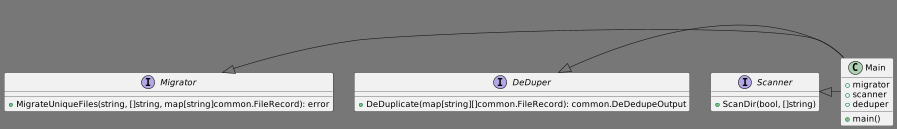

The diagram above was rendered by PlantUML. Its source (embedded in the PNG):
@startuml
'https://plantuml.com/class-diagram
skinparam backgroundColor #777777

class Main {
    + migrator
    + scanner
    + deduper
    + main()
}
interface Migrator {
    +MigrateUniqueFiles(string, []string, map[string]common.FileRecord): error
}
interface Scanner {
    +ScanDir(bool, []string)
}
interface DeDuper {
    +DeDuplicate(map[string][]common.FileRecord): common.DeDedupeOutput
}

Migrator <|- Main
DeDuper <|- Main
Scanner <|- Main

@enduml